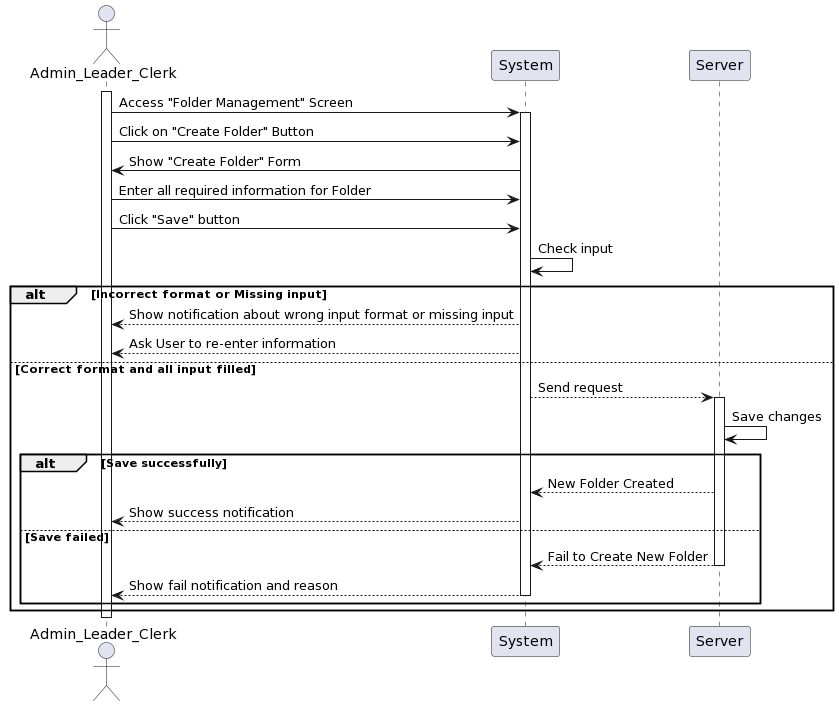

The diagram above was rendered by PlantUML. Its source (embedded in the PNG):
@startuml
actor Admin_Leader_Clerk as User
participant System
participant Server

activate User
User -> System: Access "Folder Management" Screen
activate System
User -> System: Click on "Create Folder" Button 
System -> User: Show "Create Folder" Form
User -> System: Enter all required information for Folder
User -> System: Click "Save" button
System -> System: Check input 
alt Incorrect format or Missing input
    System --> User: Show notification about wrong input format or missing input
    System --> User: Ask User to re-enter information
else Correct format and all input filled
    System --> Server: Send request      
activate Server
    Server -> Server: Save changes
    alt Save successfully
        Server --> System: New Folder Created
        System --> User: Show success notification
    else Save failed
        Server --> System:Fail to Create New Folder
deactivate Server
        System --> User: Show fail notification and reason
deactivate System
    end
end
deactivate User
@enduml